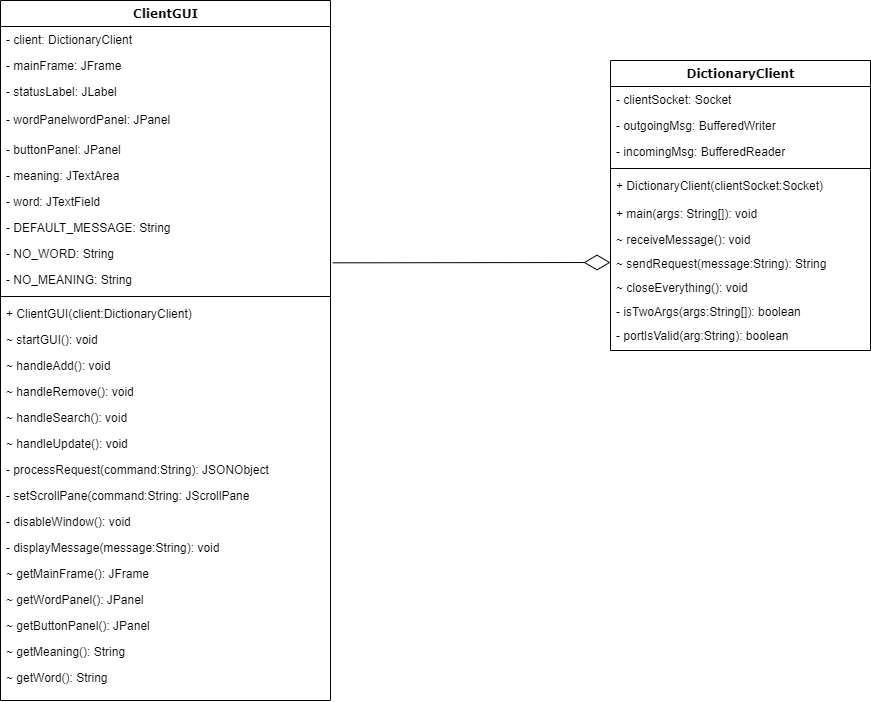

The diagram above was exported from draw.io. Its source (the exported page's mxGraphModel, read from the mxfile embedded in the PNG):
<mxGraphModel dx="3863" dy="1129" grid="1" gridSize="10" guides="1" tooltips="1" connect="1" arrows="1" fold="1" page="1" pageScale="1" pageWidth="1100" pageHeight="850" background="none" math="0" shadow="0">
  <root>
    <mxCell id="0" />
    <mxCell id="1" parent="0" />
    <mxCell id="2" value="ClientGUI" style="swimlane;html=1;fontStyle=1;align=center;verticalAlign=top;childLayout=stackLayout;horizontal=1;startSize=26;horizontalStack=0;resizeParent=1;resizeLast=0;collapsible=1;marginBottom=0;swimlaneFillColor=#ffffff;rounded=0;shadow=0;comic=0;labelBackgroundColor=none;strokeWidth=1;fillColor=none;fontFamily=Verdana;fontSize=12" vertex="1" parent="1">
      <mxGeometry x="-380" y="360" width="330" height="700" as="geometry" />
    </mxCell>
    <mxCell id="3" value="- client&lt;span style=&quot;background-color: initial;&quot;&gt;: DictionaryClient&lt;/span&gt;" style="text;html=1;strokeColor=none;fillColor=none;align=left;verticalAlign=top;spacingLeft=4;spacingRight=4;whiteSpace=wrap;overflow=hidden;rotatable=0;points=[[0,0.5],[1,0.5]];portConstraint=eastwest;" vertex="1" parent="2">
      <mxGeometry y="26" width="330" height="26" as="geometry" />
    </mxCell>
    <mxCell id="4" value="- mainFrame&lt;span style=&quot;background-color: initial;&quot;&gt;: JFrame&lt;/span&gt;" style="text;html=1;strokeColor=none;fillColor=none;align=left;verticalAlign=top;spacingLeft=4;spacingRight=4;whiteSpace=wrap;overflow=hidden;rotatable=0;points=[[0,0.5],[1,0.5]];portConstraint=eastwest;" vertex="1" parent="2">
      <mxGeometry y="52" width="330" height="26" as="geometry" />
    </mxCell>
    <mxCell id="5" value="-&amp;nbsp;statusLabel&lt;span style=&quot;background-color: initial;&quot;&gt;:&amp;nbsp;&lt;/span&gt;&lt;span style=&quot;background-color: initial;&quot;&gt;JLabel&lt;/span&gt;" style="text;html=1;strokeColor=none;fillColor=none;align=left;verticalAlign=top;spacingLeft=4;spacingRight=4;whiteSpace=wrap;overflow=hidden;rotatable=0;points=[[0,0.5],[1,0.5]];portConstraint=eastwest;" vertex="1" parent="2">
      <mxGeometry y="78" width="330" height="28" as="geometry" />
    </mxCell>
    <mxCell id="6" value="-&amp;nbsp;wordPanel&lt;span style=&quot;background-color: initial;&quot;&gt;wordPanel&lt;/span&gt;&lt;span style=&quot;background-color: initial;&quot;&gt;:&amp;nbsp;&lt;/span&gt;&lt;span style=&quot;background-color: initial;&quot;&gt;JPanel&lt;/span&gt;" style="text;html=1;strokeColor=none;fillColor=none;align=left;verticalAlign=top;spacingLeft=4;spacingRight=4;whiteSpace=wrap;overflow=hidden;rotatable=0;points=[[0,0.5],[1,0.5]];portConstraint=eastwest;" vertex="1" parent="2">
      <mxGeometry y="106" width="330" height="30" as="geometry" />
    </mxCell>
    <mxCell id="7" value="-&amp;nbsp;buttonPanel&lt;span style=&quot;background-color: initial;&quot;&gt;:&amp;nbsp;&lt;/span&gt;&lt;span style=&quot;background-color: initial;&quot;&gt;JPanel&lt;/span&gt;" style="text;html=1;strokeColor=none;fillColor=none;align=left;verticalAlign=top;spacingLeft=4;spacingRight=4;whiteSpace=wrap;overflow=hidden;rotatable=0;points=[[0,0.5],[1,0.5]];portConstraint=eastwest;" vertex="1" parent="2">
      <mxGeometry y="136" width="330" height="26" as="geometry" />
    </mxCell>
    <mxCell id="8" value="- meaning&lt;span style=&quot;background-color: initial;&quot;&gt;:&amp;nbsp;&lt;/span&gt;JTextArea" style="text;html=1;strokeColor=none;fillColor=none;align=left;verticalAlign=top;spacingLeft=4;spacingRight=4;whiteSpace=wrap;overflow=hidden;rotatable=0;points=[[0,0.5],[1,0.5]];portConstraint=eastwest;" vertex="1" parent="2">
      <mxGeometry y="162" width="330" height="26" as="geometry" />
    </mxCell>
    <mxCell id="9" value="- word&lt;span style=&quot;background-color: initial;&quot;&gt;:&amp;nbsp;&lt;/span&gt;JTextField" style="text;html=1;strokeColor=none;fillColor=none;align=left;verticalAlign=top;spacingLeft=4;spacingRight=4;whiteSpace=wrap;overflow=hidden;rotatable=0;points=[[0,0.5],[1,0.5]];portConstraint=eastwest;" vertex="1" parent="2">
      <mxGeometry y="188" width="330" height="26" as="geometry" />
    </mxCell>
    <mxCell id="10" value="-&amp;nbsp;DEFAULT_MESSAGE&lt;span style=&quot;background-color: initial;&quot;&gt;:&amp;nbsp;&lt;/span&gt;&lt;span style=&quot;background-color: initial;&quot;&gt;String&lt;/span&gt;" style="text;html=1;strokeColor=none;fillColor=none;align=left;verticalAlign=top;spacingLeft=4;spacingRight=4;whiteSpace=wrap;overflow=hidden;rotatable=0;points=[[0,0.5],[1,0.5]];portConstraint=eastwest;" vertex="1" parent="2">
      <mxGeometry y="214" width="330" height="26" as="geometry" />
    </mxCell>
    <mxCell id="11" value="- NO_WORD&lt;span style=&quot;background-color: initial;&quot;&gt;:&amp;nbsp;&lt;/span&gt;&lt;span style=&quot;background-color: initial;&quot;&gt;String&lt;/span&gt;" style="text;html=1;strokeColor=none;fillColor=none;align=left;verticalAlign=top;spacingLeft=4;spacingRight=4;whiteSpace=wrap;overflow=hidden;rotatable=0;points=[[0,0.5],[1,0.5]];portConstraint=eastwest;" vertex="1" parent="2">
      <mxGeometry y="240" width="330" height="26" as="geometry" />
    </mxCell>
    <mxCell id="12" value="- NO_MEANING&lt;span style=&quot;background-color: initial;&quot;&gt;:&amp;nbsp;&lt;/span&gt;&lt;span style=&quot;background-color: initial;&quot;&gt;String&lt;/span&gt;" style="text;html=1;strokeColor=none;fillColor=none;align=left;verticalAlign=top;spacingLeft=4;spacingRight=4;whiteSpace=wrap;overflow=hidden;rotatable=0;points=[[0,0.5],[1,0.5]];portConstraint=eastwest;" vertex="1" parent="2">
      <mxGeometry y="266" width="330" height="26" as="geometry" />
    </mxCell>
    <mxCell id="13" value="" style="line;html=1;strokeWidth=1;fillColor=none;align=left;verticalAlign=middle;spacingTop=-1;spacingLeft=3;spacingRight=3;rotatable=0;labelPosition=right;points=[];portConstraint=eastwest;" vertex="1" parent="2">
      <mxGeometry y="292" width="330" height="8" as="geometry" />
    </mxCell>
    <mxCell id="14" value="+ ClientGUI(client:DictionaryClient)" style="text;html=1;strokeColor=none;fillColor=none;align=left;verticalAlign=top;spacingLeft=4;spacingRight=4;whiteSpace=wrap;overflow=hidden;rotatable=0;points=[[0,0.5],[1,0.5]];portConstraint=eastwest;" vertex="1" parent="2">
      <mxGeometry y="300" width="330" height="26" as="geometry" />
    </mxCell>
    <mxCell id="15" value="~ startGUI&lt;span style=&quot;background-color: initial;&quot;&gt;()&lt;/span&gt;&lt;span style=&quot;background-color: initial;&quot;&gt;: void&lt;/span&gt;" style="text;html=1;strokeColor=none;fillColor=none;align=left;verticalAlign=top;spacingLeft=4;spacingRight=4;whiteSpace=wrap;overflow=hidden;rotatable=0;points=[[0,0.5],[1,0.5]];portConstraint=eastwest;" vertex="1" parent="2">
      <mxGeometry y="326" width="330" height="26" as="geometry" />
    </mxCell>
    <mxCell id="16" value="~&amp;nbsp;handleAdd&lt;span style=&quot;background-color: initial;&quot;&gt;()&lt;/span&gt;&lt;span style=&quot;background-color: initial;&quot;&gt;: void&lt;/span&gt;" style="text;html=1;strokeColor=none;fillColor=none;align=left;verticalAlign=top;spacingLeft=4;spacingRight=4;whiteSpace=wrap;overflow=hidden;rotatable=0;points=[[0,0.5],[1,0.5]];portConstraint=eastwest;" vertex="1" parent="2">
      <mxGeometry y="352" width="330" height="26" as="geometry" />
    </mxCell>
    <mxCell id="17" value="~&amp;nbsp;handleRemove&lt;span style=&quot;background-color: initial;&quot;&gt;()&lt;/span&gt;&lt;span style=&quot;background-color: initial;&quot;&gt;: void&lt;/span&gt;" style="text;html=1;strokeColor=none;fillColor=none;align=left;verticalAlign=top;spacingLeft=4;spacingRight=4;whiteSpace=wrap;overflow=hidden;rotatable=0;points=[[0,0.5],[1,0.5]];portConstraint=eastwest;" vertex="1" parent="2">
      <mxGeometry y="378" width="330" height="26" as="geometry" />
    </mxCell>
    <mxCell id="18" value="~&amp;nbsp;handleSearch&lt;span style=&quot;background-color: initial;&quot;&gt;()&lt;/span&gt;&lt;span style=&quot;background-color: initial;&quot;&gt;: void&lt;/span&gt;" style="text;html=1;strokeColor=none;fillColor=none;align=left;verticalAlign=top;spacingLeft=4;spacingRight=4;whiteSpace=wrap;overflow=hidden;rotatable=0;points=[[0,0.5],[1,0.5]];portConstraint=eastwest;" vertex="1" parent="2">
      <mxGeometry y="404" width="330" height="26" as="geometry" />
    </mxCell>
    <mxCell id="19" value="~&amp;nbsp;handleUpdate&lt;span style=&quot;background-color: initial;&quot;&gt;()&lt;/span&gt;&lt;span style=&quot;background-color: initial;&quot;&gt;: void&lt;/span&gt;" style="text;html=1;strokeColor=none;fillColor=none;align=left;verticalAlign=top;spacingLeft=4;spacingRight=4;whiteSpace=wrap;overflow=hidden;rotatable=0;points=[[0,0.5],[1,0.5]];portConstraint=eastwest;" vertex="1" parent="2">
      <mxGeometry y="430" width="330" height="26" as="geometry" />
    </mxCell>
    <mxCell id="20" value="- processRequest&lt;span style=&quot;background-color: initial;&quot;&gt;(command:String): JSONObject&lt;/span&gt;" style="text;html=1;strokeColor=none;fillColor=none;align=left;verticalAlign=top;spacingLeft=4;spacingRight=4;whiteSpace=wrap;overflow=hidden;rotatable=0;points=[[0,0.5],[1,0.5]];portConstraint=eastwest;" vertex="1" parent="2">
      <mxGeometry y="456" width="330" height="26" as="geometry" />
    </mxCell>
    <mxCell id="21" value="- setScrollPane&lt;span style=&quot;background-color: initial;&quot;&gt;(command:String&lt;/span&gt;&lt;span style=&quot;background-color: initial;&quot;&gt;: JScrollPane&lt;/span&gt;" style="text;html=1;strokeColor=none;fillColor=none;align=left;verticalAlign=top;spacingLeft=4;spacingRight=4;whiteSpace=wrap;overflow=hidden;rotatable=0;points=[[0,0.5],[1,0.5]];portConstraint=eastwest;" vertex="1" parent="2">
      <mxGeometry y="482" width="330" height="26" as="geometry" />
    </mxCell>
    <mxCell id="22" value="- disableWindow&lt;span style=&quot;background-color: initial;&quot;&gt;()&lt;/span&gt;&lt;span style=&quot;background-color: initial;&quot;&gt;: void&lt;/span&gt;" style="text;html=1;strokeColor=none;fillColor=none;align=left;verticalAlign=top;spacingLeft=4;spacingRight=4;whiteSpace=wrap;overflow=hidden;rotatable=0;points=[[0,0.5],[1,0.5]];portConstraint=eastwest;" vertex="1" parent="2">
      <mxGeometry y="508" width="330" height="26" as="geometry" />
    </mxCell>
    <mxCell id="23" value="- displayMessage&lt;span style=&quot;background-color: initial;&quot;&gt;(message:String): void&lt;/span&gt;" style="text;html=1;strokeColor=none;fillColor=none;align=left;verticalAlign=top;spacingLeft=4;spacingRight=4;whiteSpace=wrap;overflow=hidden;rotatable=0;points=[[0,0.5],[1,0.5]];portConstraint=eastwest;" vertex="1" parent="2">
      <mxGeometry y="534" width="330" height="26" as="geometry" />
    </mxCell>
    <mxCell id="24" value="~&amp;nbsp;getMainFrame&lt;span style=&quot;background-color: initial;&quot;&gt;():&amp;nbsp;&lt;/span&gt;JFrame" style="text;html=1;strokeColor=none;fillColor=none;align=left;verticalAlign=top;spacingLeft=4;spacingRight=4;whiteSpace=wrap;overflow=hidden;rotatable=0;points=[[0,0.5],[1,0.5]];portConstraint=eastwest;" vertex="1" parent="2">
      <mxGeometry y="560" width="330" height="26" as="geometry" />
    </mxCell>
    <mxCell id="25" value="~&amp;nbsp;getWordPanel&lt;span style=&quot;background-color: initial;&quot;&gt;():&amp;nbsp;&lt;/span&gt;&lt;span style=&quot;background-color: initial;&quot;&gt;JPanel&lt;/span&gt;" style="text;html=1;strokeColor=none;fillColor=none;align=left;verticalAlign=top;spacingLeft=4;spacingRight=4;whiteSpace=wrap;overflow=hidden;rotatable=0;points=[[0,0.5],[1,0.5]];portConstraint=eastwest;" vertex="1" parent="2">
      <mxGeometry y="586" width="330" height="26" as="geometry" />
    </mxCell>
    <mxCell id="26" value="~&amp;nbsp;getButtonPanel&lt;span style=&quot;background-color: initial;&quot;&gt;():&amp;nbsp;&lt;/span&gt;&lt;span style=&quot;background-color: initial;&quot;&gt;JPanel&lt;/span&gt;" style="text;html=1;strokeColor=none;fillColor=none;align=left;verticalAlign=top;spacingLeft=4;spacingRight=4;whiteSpace=wrap;overflow=hidden;rotatable=0;points=[[0,0.5],[1,0.5]];portConstraint=eastwest;" vertex="1" parent="2">
      <mxGeometry y="612" width="330" height="26" as="geometry" />
    </mxCell>
    <mxCell id="27" value="~&amp;nbsp;getMeaning&lt;span style=&quot;background-color: initial;&quot;&gt;():&amp;nbsp;&lt;/span&gt;&lt;span style=&quot;background-color: initial;&quot;&gt;String&lt;/span&gt;" style="text;html=1;strokeColor=none;fillColor=none;align=left;verticalAlign=top;spacingLeft=4;spacingRight=4;whiteSpace=wrap;overflow=hidden;rotatable=0;points=[[0,0.5],[1,0.5]];portConstraint=eastwest;" vertex="1" parent="2">
      <mxGeometry y="638" width="330" height="26" as="geometry" />
    </mxCell>
    <mxCell id="28" value="~&amp;nbsp;getWord&lt;span style=&quot;background-color: initial;&quot;&gt;():&amp;nbsp;&lt;/span&gt;&lt;span style=&quot;background-color: initial;&quot;&gt;String&lt;/span&gt;" style="text;html=1;strokeColor=none;fillColor=none;align=left;verticalAlign=top;spacingLeft=4;spacingRight=4;whiteSpace=wrap;overflow=hidden;rotatable=0;points=[[0,0.5],[1,0.5]];portConstraint=eastwest;" vertex="1" parent="2">
      <mxGeometry y="664" width="330" height="26" as="geometry" />
    </mxCell>
    <mxCell id="29" value="DictionaryClient" style="swimlane;html=1;fontStyle=1;align=center;verticalAlign=top;childLayout=stackLayout;horizontal=1;startSize=26;horizontalStack=0;resizeParent=1;resizeLast=0;collapsible=1;marginBottom=0;swimlaneFillColor=#ffffff;rounded=0;shadow=0;comic=0;labelBackgroundColor=none;strokeWidth=1;fillColor=none;fontFamily=Verdana;fontSize=12" vertex="1" parent="1">
      <mxGeometry x="230" y="420" width="260" height="290" as="geometry" />
    </mxCell>
    <mxCell id="30" value="- clientSocket:&amp;nbsp;Socket" style="text;html=1;strokeColor=none;fillColor=none;align=left;verticalAlign=top;spacingLeft=4;spacingRight=4;whiteSpace=wrap;overflow=hidden;rotatable=0;points=[[0,0.5],[1,0.5]];portConstraint=eastwest;" vertex="1" parent="29">
      <mxGeometry y="26" width="260" height="26" as="geometry" />
    </mxCell>
    <mxCell id="31" value="- outgoingMsg&lt;span style=&quot;background-color: initial;&quot;&gt;:&amp;nbsp;&lt;/span&gt;BufferedWriter" style="text;html=1;strokeColor=none;fillColor=none;align=left;verticalAlign=top;spacingLeft=4;spacingRight=4;whiteSpace=wrap;overflow=hidden;rotatable=0;points=[[0,0.5],[1,0.5]];portConstraint=eastwest;" vertex="1" parent="29">
      <mxGeometry y="52" width="260" height="26" as="geometry" />
    </mxCell>
    <mxCell id="32" value="- incomingMsg&lt;span style=&quot;background-color: initial;&quot;&gt;:&amp;nbsp;&lt;/span&gt;BufferedReader" style="text;html=1;strokeColor=none;fillColor=none;align=left;verticalAlign=top;spacingLeft=4;spacingRight=4;whiteSpace=wrap;overflow=hidden;rotatable=0;points=[[0,0.5],[1,0.5]];portConstraint=eastwest;" vertex="1" parent="29">
      <mxGeometry y="78" width="260" height="26" as="geometry" />
    </mxCell>
    <mxCell id="33" value="" style="line;html=1;strokeWidth=1;fillColor=none;align=left;verticalAlign=middle;spacingTop=-1;spacingLeft=3;spacingRight=3;rotatable=0;labelPosition=right;points=[];portConstraint=eastwest;" vertex="1" parent="29">
      <mxGeometry y="104" width="260" height="8" as="geometry" />
    </mxCell>
    <mxCell id="34" value="+ DictionaryClient(clientSocket:Socket&lt;span style=&quot;background-color: initial;&quot;&gt;)&lt;/span&gt;" style="text;html=1;strokeColor=none;fillColor=none;align=left;verticalAlign=top;spacingLeft=4;spacingRight=4;whiteSpace=wrap;overflow=hidden;rotatable=0;points=[[0,0.5],[1,0.5]];portConstraint=eastwest;" vertex="1" parent="29">
      <mxGeometry y="112" width="260" height="28" as="geometry" />
    </mxCell>
    <mxCell id="35" value="+ main(args: String[]): void" style="text;html=1;strokeColor=none;fillColor=none;align=left;verticalAlign=top;spacingLeft=4;spacingRight=4;whiteSpace=wrap;overflow=hidden;rotatable=0;points=[[0,0.5],[1,0.5]];portConstraint=eastwest;" vertex="1" parent="29">
      <mxGeometry y="140" width="260" height="26" as="geometry" />
    </mxCell>
    <mxCell id="36" value="~ receiveMessage&lt;span style=&quot;background-color: initial;&quot;&gt;(): void&lt;/span&gt;" style="text;html=1;strokeColor=none;fillColor=none;align=left;verticalAlign=top;spacingLeft=4;spacingRight=4;whiteSpace=wrap;overflow=hidden;rotatable=0;points=[[0,0.5],[1,0.5]];portConstraint=eastwest;" vertex="1" parent="29">
      <mxGeometry y="166" width="260" height="24" as="geometry" />
    </mxCell>
    <mxCell id="37" value="~&amp;nbsp;sendRequest&lt;span style=&quot;background-color: initial;&quot;&gt;(message:String): String&lt;/span&gt;" style="text;html=1;strokeColor=none;fillColor=none;align=left;verticalAlign=top;spacingLeft=4;spacingRight=4;whiteSpace=wrap;overflow=hidden;rotatable=0;points=[[0,0.5],[1,0.5]];portConstraint=eastwest;" vertex="1" parent="29">
      <mxGeometry y="190" width="260" height="24" as="geometry" />
    </mxCell>
    <mxCell id="38" value="~&amp;nbsp;closeEverything(&lt;span style=&quot;background-color: initial;&quot;&gt;): void&lt;/span&gt;" style="text;html=1;strokeColor=none;fillColor=none;align=left;verticalAlign=top;spacingLeft=4;spacingRight=4;whiteSpace=wrap;overflow=hidden;rotatable=0;points=[[0,0.5],[1,0.5]];portConstraint=eastwest;" vertex="1" parent="29">
      <mxGeometry y="214" width="260" height="24" as="geometry" />
    </mxCell>
    <mxCell id="39" value="- isTwoArgs&lt;span style=&quot;background-color: initial;&quot;&gt;(args:String[]): boolean&lt;/span&gt;" style="text;html=1;strokeColor=none;fillColor=none;align=left;verticalAlign=top;spacingLeft=4;spacingRight=4;whiteSpace=wrap;overflow=hidden;rotatable=0;points=[[0,0.5],[1,0.5]];portConstraint=eastwest;" vertex="1" parent="29">
      <mxGeometry y="238" width="260" height="24" as="geometry" />
    </mxCell>
    <mxCell id="40" value="-&amp;nbsp;portIsValid&lt;span style=&quot;background-color: initial;&quot;&gt;(arg:String): boolean&lt;/span&gt;" style="text;html=1;strokeColor=none;fillColor=none;align=left;verticalAlign=top;spacingLeft=4;spacingRight=4;whiteSpace=wrap;overflow=hidden;rotatable=0;points=[[0,0.5],[1,0.5]];portConstraint=eastwest;" vertex="1" parent="29">
      <mxGeometry y="262" width="260" height="24" as="geometry" />
    </mxCell>
    <mxCell id="41" value="" style="endArrow=diamondThin;endFill=0;endSize=24;html=1;rounded=0;exitX=1.007;exitY=-0.141;exitDx=0;exitDy=0;exitPerimeter=0;entryX=0;entryY=0.5;entryDx=0;entryDy=0;" edge="1" target="37" parent="1">
      <mxGeometry width="160" relative="1" as="geometry">
        <mxPoint x="-47.690000000000055" y="622.3340000000001" as="sourcePoint" />
        <mxPoint x="322.31439126284613" y="576" as="targetPoint" />
      </mxGeometry>
    </mxCell>
  </root>
</mxGraphModel>